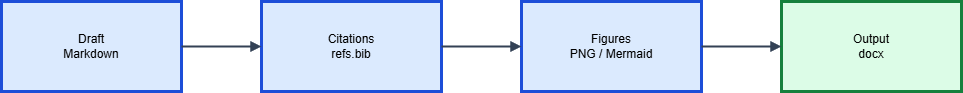

The diagram above was exported from draw.io. Its source (the exported page's mxGraphModel, read from the mxfile embedded in the PNG):
<mxGraphModel dx="0" dy="1134" grid="1" gridSize="10" guides="1" tooltips="1" connect="1" arrows="1" fold="1" page="1" pageScale="1" pageWidth="1169" pageHeight="827" math="0" shadow="0">
  <root>
    <mxCell id="0" />
    <mxCell id="1" parent="0" />
    <mxCell id="draft" value="Draft&#10;Markdown" style="rounded=0;whiteSpace=wrap;html=1;fillColor=#dbeafe;strokeColor=#1d4ed8;strokeWidth=3;" parent="1" vertex="1">
      <mxGeometry x="80" y="180" width="180" height="90" as="geometry" />
    </mxCell>
    <mxCell id="citations" value="Citations&#10;refs.bib" style="rounded=0;whiteSpace=wrap;html=1;fillColor=#dbeafe;strokeColor=#1d4ed8;strokeWidth=3;" parent="1" vertex="1">
      <mxGeometry x="340" y="180" width="180" height="90" as="geometry" />
    </mxCell>
    <mxCell id="figures" value="Figures&#10;PNG / Mermaid" style="rounded=0;whiteSpace=wrap;html=1;fillColor=#dbeafe;strokeColor=#1d4ed8;strokeWidth=3;" parent="1" vertex="1">
      <mxGeometry x="600" y="180" width="180" height="90" as="geometry" />
    </mxCell>
    <mxCell id="output" value="Output&#10;docx" style="rounded=0;whiteSpace=wrap;html=1;fillColor=#dcfce7;strokeColor=#15803d;strokeWidth=3;" parent="1" vertex="1">
      <mxGeometry x="860" y="180" width="180" height="90" as="geometry" />
    </mxCell>
    <mxCell id="e1" style="edgeStyle=orthogonalEdgeStyle;rounded=0;orthogonalLoop=1;jettySize=auto;html=1;strokeColor=#334155;strokeWidth=2;endArrow=block;" parent="1" source="draft" target="citations" edge="1">
      <mxGeometry relative="1" as="geometry" />
    </mxCell>
    <mxCell id="e2" style="edgeStyle=orthogonalEdgeStyle;rounded=0;orthogonalLoop=1;jettySize=auto;html=1;strokeColor=#334155;strokeWidth=2;endArrow=block;" parent="1" source="citations" target="figures" edge="1">
      <mxGeometry relative="1" as="geometry" />
    </mxCell>
    <mxCell id="e3" style="edgeStyle=orthogonalEdgeStyle;rounded=0;orthogonalLoop=1;jettySize=auto;html=1;strokeColor=#334155;strokeWidth=2;endArrow=block;" parent="1" source="figures" target="output" edge="1">
      <mxGeometry relative="1" as="geometry" />
    </mxCell>
  </root>
</mxGraphModel>